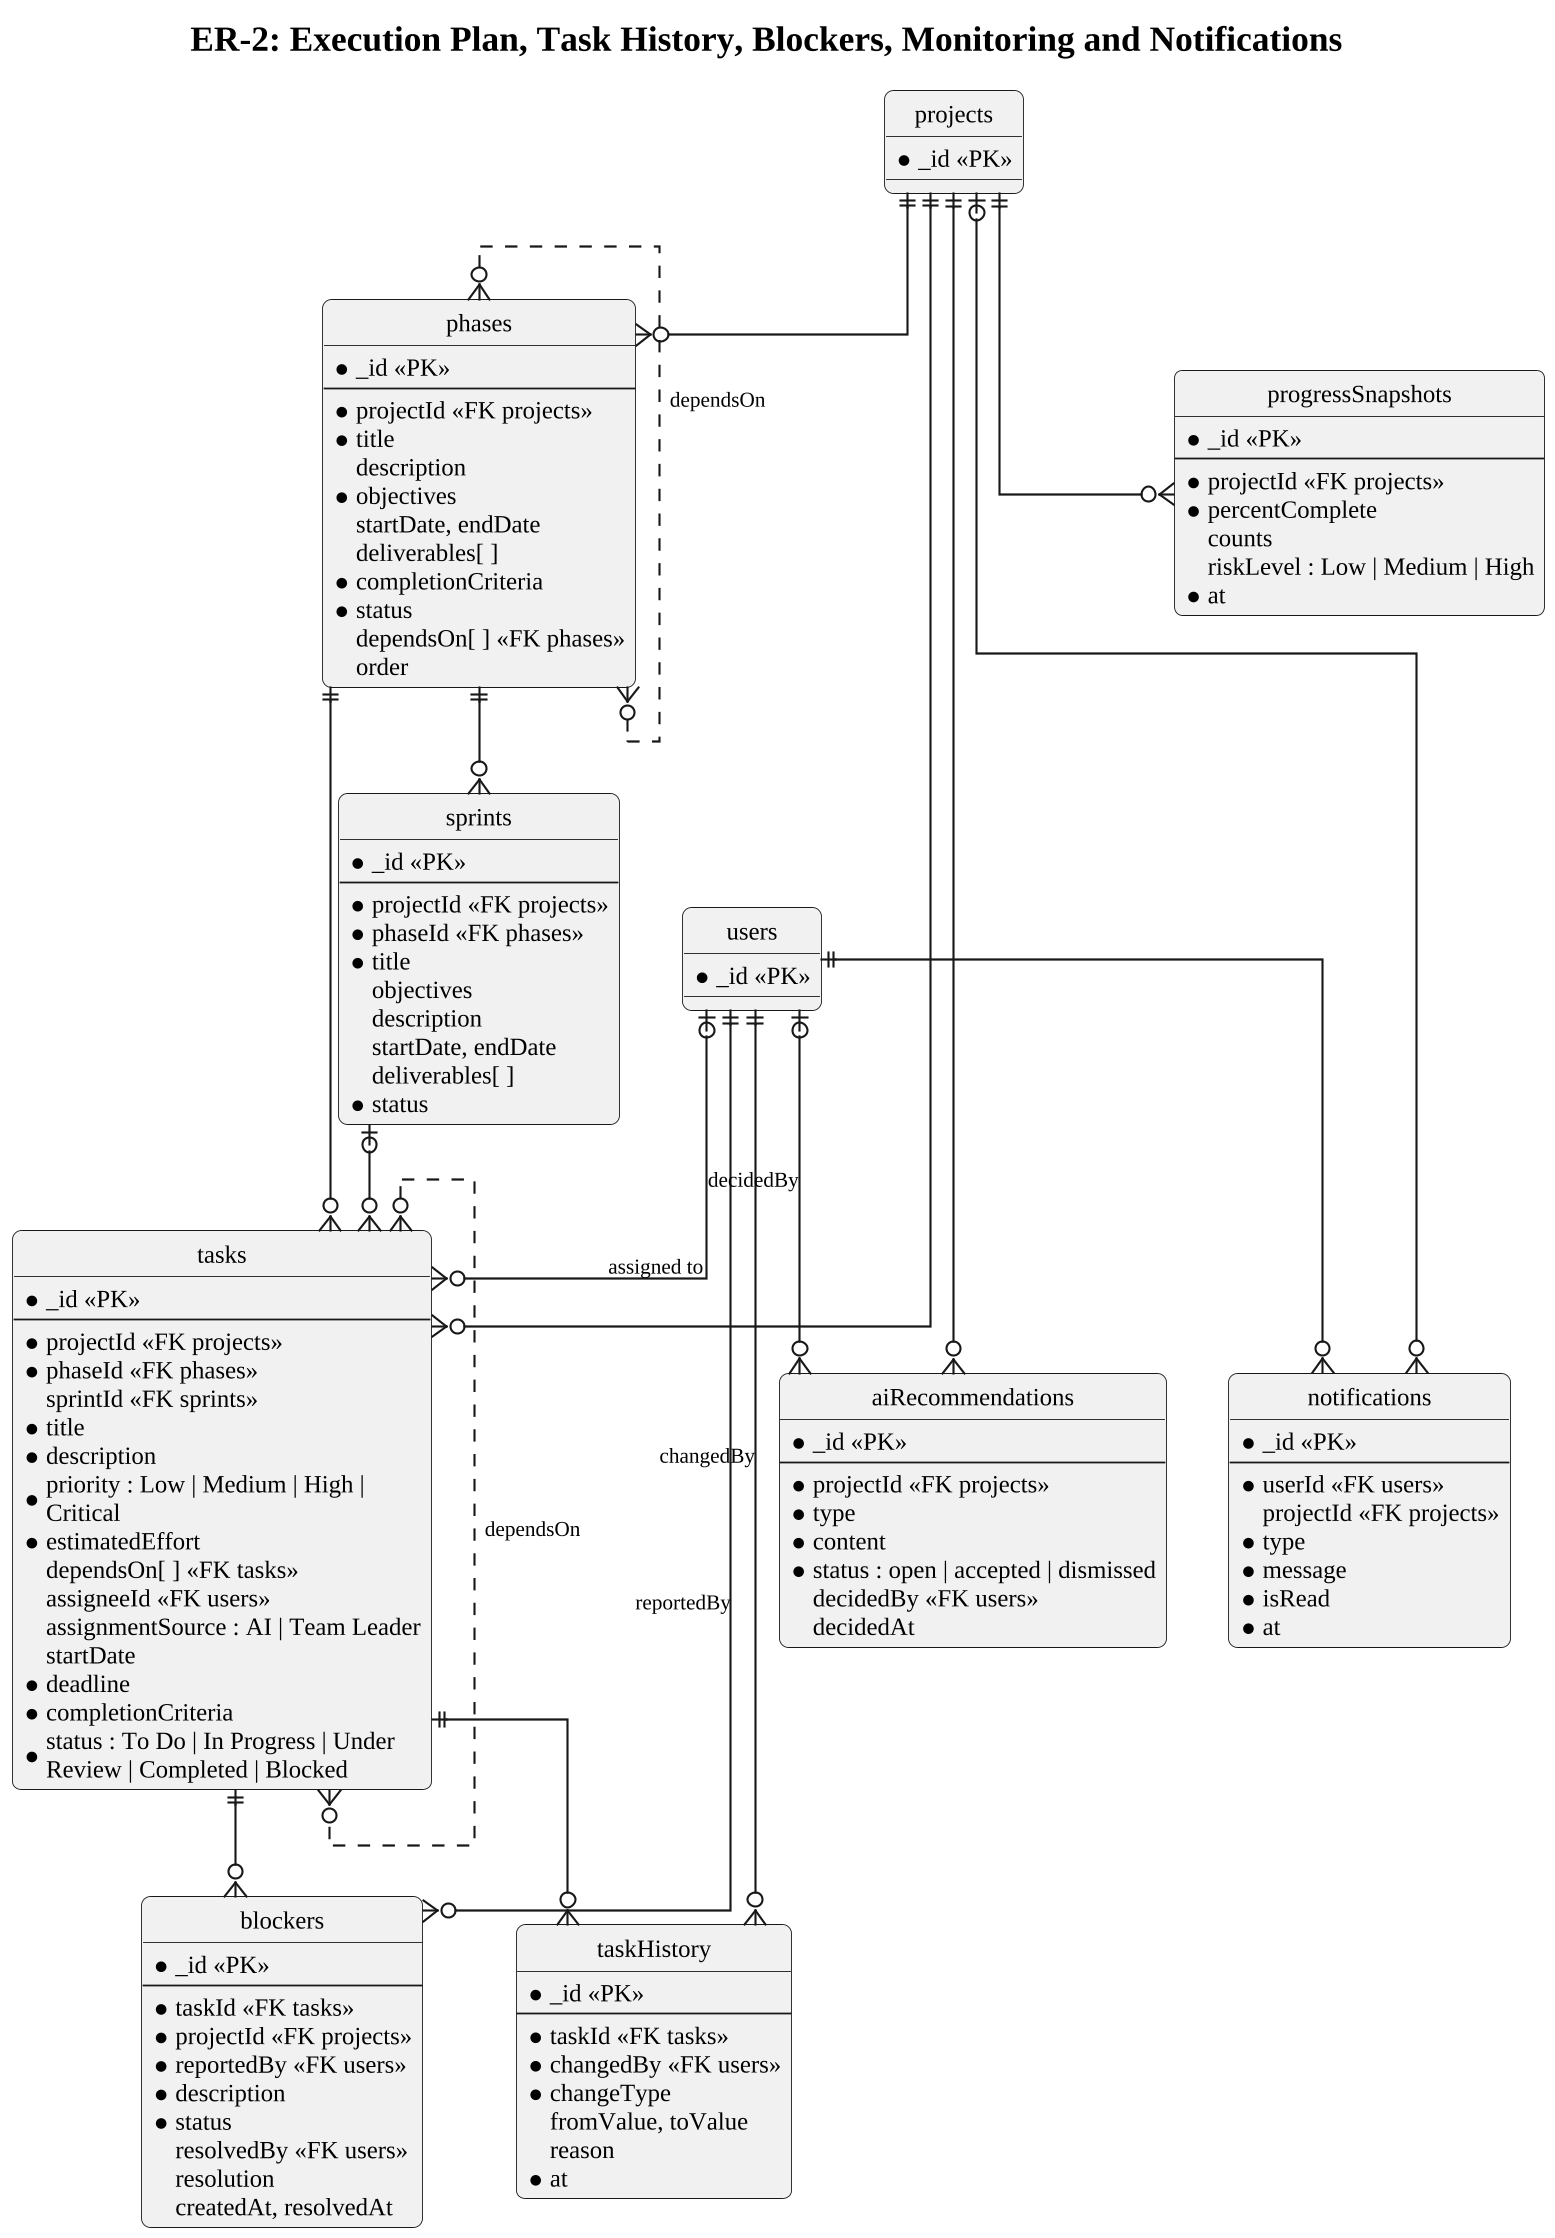

The diagram above was rendered by PlantUML. Its source (embedded in the PNG):
@startuml
!include style.iuml
title ER-2: Execution Plan, Task History, Blockers, Monitoring and Notifications
hide circle
skinparam linetype ortho

entity "projects" as projects {
  * _id <<PK>>
}
entity "users" as users {
  * _id <<PK>>
}

entity "phases" as phases {
  * _id <<PK>>
  --
  * projectId <<FK projects>>
  * title
  description
  * objectives
  startDate, endDate
  deliverables[ ]
  * completionCriteria
  * status
  dependsOn[ ] <<FK phases>>
  order
}

entity "sprints" as sprints {
  * _id <<PK>>
  --
  * projectId <<FK projects>>
  * phaseId <<FK phases>>
  * title
  objectives
  description
  startDate, endDate
  deliverables[ ]
  * status
}

entity "tasks" as tasks {
  * _id <<PK>>
  --
  * projectId <<FK projects>>
  * phaseId <<FK phases>>
  sprintId <<FK sprints>>
  * title
  * description
  * priority : Low | Medium | High | Critical
  * estimatedEffort
  dependsOn[ ] <<FK tasks>>
  assigneeId <<FK users>>
  assignmentSource : AI | Team Leader
  startDate
  * deadline
  * completionCriteria
  * status : To Do | In Progress | Under Review | Completed | Blocked
}

entity "taskHistory" as th {
  * _id <<PK>>
  --
  * taskId <<FK tasks>>
  * changedBy <<FK users>>
  * changeType
  fromValue, toValue
  reason
  * at
}

entity "blockers" as blockers {
  * _id <<PK>>
  --
  * taskId <<FK tasks>>
  * projectId <<FK projects>>
  * reportedBy <<FK users>>
  * description
  * status
  resolvedBy <<FK users>>
  resolution
  createdAt, resolvedAt
}

entity "progressSnapshots" as ps {
  * _id <<PK>>
  --
  * projectId <<FK projects>>
  * percentComplete
  counts
  riskLevel : Low | Medium | High
  * at
}

entity "aiRecommendations" as air {
  * _id <<PK>>
  --
  * projectId <<FK projects>>
  * type
  * content
  * status : open | accepted | dismissed
  decidedBy <<FK users>>
  decidedAt
}

entity "notifications" as notif {
  * _id <<PK>>
  --
  * userId <<FK users>>
  projectId <<FK projects>>
  * type
  * message
  * isRead
  * at
}

projects ||--o{ phases
phases ||--o{ sprints
phases ||--o{ tasks
sprints |o--o{ tasks
phases }o..o{ phases : dependsOn
tasks }o..o{ tasks : dependsOn
projects ||--o{ tasks
users |o--o{ tasks : assigned to
tasks ||--o{ th
users ||--o{ th : changedBy
tasks ||--o{ blockers
users ||--o{ blockers : reportedBy
projects ||--o{ ps
projects ||--o{ air
users |o--o{ air : decidedBy
users ||--o{ notif
projects |o--o{ notif
@enduml